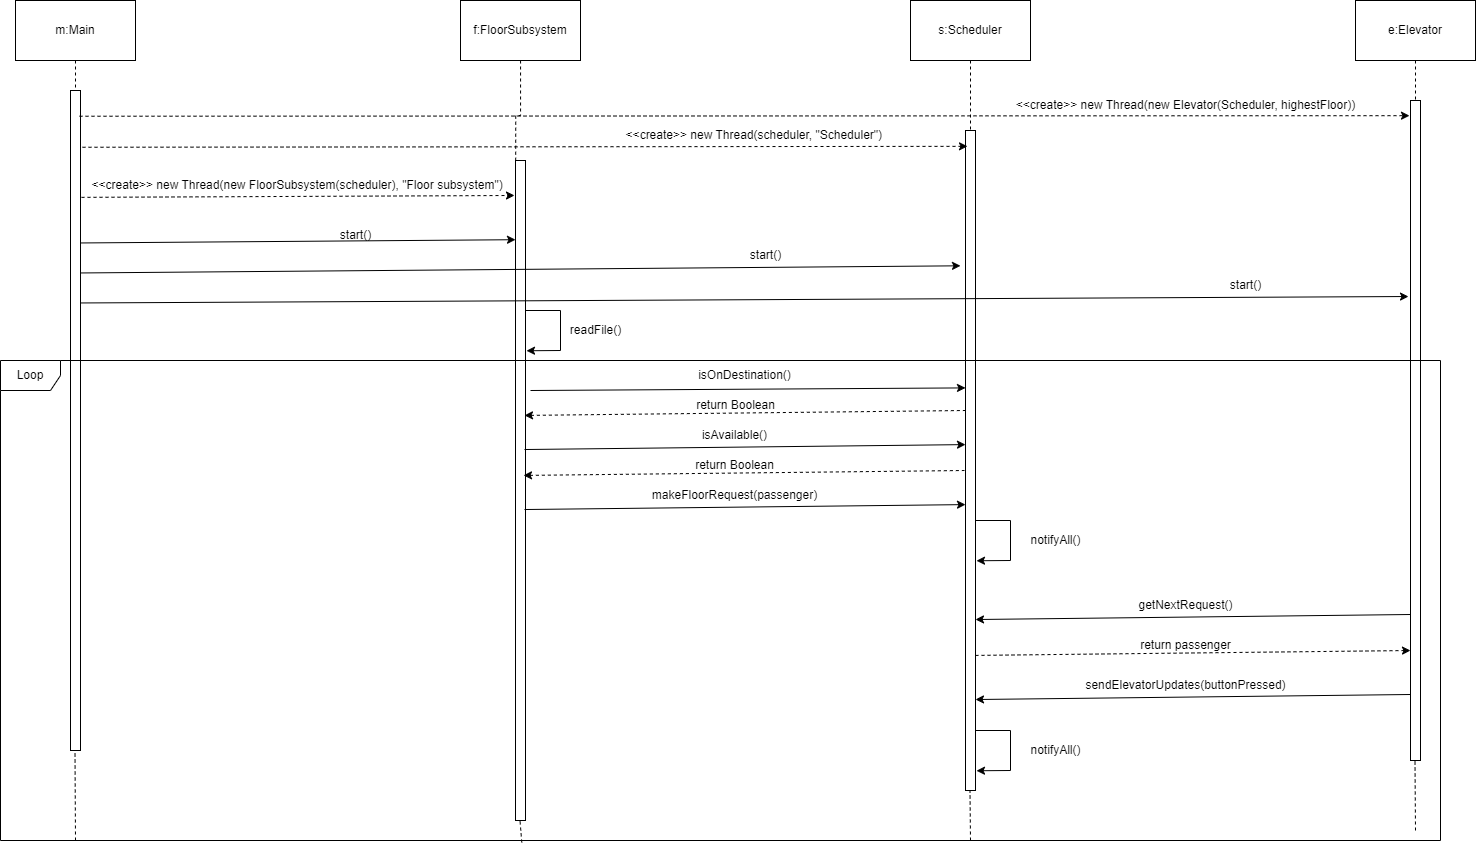

The diagram above was exported from draw.io. Its source (the exported page's mxGraphModel, read from the mxfile embedded in the PNG):
<mxGraphModel dx="2537" dy="927" grid="1" gridSize="10" guides="1" tooltips="1" connect="1" arrows="1" fold="1" page="1" pageScale="1" pageWidth="850" pageHeight="1100" math="0" shadow="0">
  <root>
    <mxCell id="0" />
    <mxCell id="1" parent="0" />
    <mxCell id="MGRX2Oz96zx2_GlqhjTJ-17" style="edgeStyle=orthogonalEdgeStyle;rounded=0;orthogonalLoop=1;jettySize=auto;html=1;exitX=0.5;exitY=1;exitDx=0;exitDy=0;entryX=0.5;entryY=0;entryDx=0;entryDy=0;dashed=1;endArrow=none;endFill=0;" edge="1" parent="1" source="MGRX2Oz96zx2_GlqhjTJ-1" target="MGRX2Oz96zx2_GlqhjTJ-5">
      <mxGeometry relative="1" as="geometry" />
    </mxCell>
    <mxCell id="MGRX2Oz96zx2_GlqhjTJ-1" value="m:Main" style="rounded=0;whiteSpace=wrap;html=1;" vertex="1" parent="1">
      <mxGeometry x="-45" y="100" width="120" height="60" as="geometry" />
    </mxCell>
    <mxCell id="MGRX2Oz96zx2_GlqhjTJ-18" style="edgeStyle=orthogonalEdgeStyle;rounded=0;orthogonalLoop=1;jettySize=auto;html=1;entryX=0.989;entryY=0.067;entryDx=0;entryDy=0;entryPerimeter=0;dashed=1;endArrow=none;endFill=0;" edge="1" parent="1" source="MGRX2Oz96zx2_GlqhjTJ-2" target="MGRX2Oz96zx2_GlqhjTJ-12">
      <mxGeometry relative="1" as="geometry" />
    </mxCell>
    <mxCell id="MGRX2Oz96zx2_GlqhjTJ-2" value="f:FloorSubsystem" style="rounded=0;whiteSpace=wrap;html=1;" vertex="1" parent="1">
      <mxGeometry x="400" y="100" width="120" height="60" as="geometry" />
    </mxCell>
    <mxCell id="MGRX2Oz96zx2_GlqhjTJ-19" style="edgeStyle=orthogonalEdgeStyle;rounded=0;orthogonalLoop=1;jettySize=auto;html=1;entryX=0.5;entryY=0;entryDx=0;entryDy=0;dashed=1;endArrow=none;endFill=0;" edge="1" parent="1" source="MGRX2Oz96zx2_GlqhjTJ-3" target="MGRX2Oz96zx2_GlqhjTJ-8">
      <mxGeometry relative="1" as="geometry" />
    </mxCell>
    <mxCell id="MGRX2Oz96zx2_GlqhjTJ-3" value="s:Scheduler" style="rounded=0;whiteSpace=wrap;html=1;" vertex="1" parent="1">
      <mxGeometry x="850" y="100" width="120" height="60" as="geometry" />
    </mxCell>
    <mxCell id="MGRX2Oz96zx2_GlqhjTJ-20" style="edgeStyle=orthogonalEdgeStyle;rounded=0;orthogonalLoop=1;jettySize=auto;html=1;exitX=0.5;exitY=1;exitDx=0;exitDy=0;entryX=0.5;entryY=0;entryDx=0;entryDy=0;dashed=1;endArrow=none;endFill=0;" edge="1" parent="1" source="MGRX2Oz96zx2_GlqhjTJ-4" target="MGRX2Oz96zx2_GlqhjTJ-7">
      <mxGeometry relative="1" as="geometry" />
    </mxCell>
    <mxCell id="MGRX2Oz96zx2_GlqhjTJ-4" value="e:Elevator" style="rounded=0;whiteSpace=wrap;html=1;" vertex="1" parent="1">
      <mxGeometry x="1295" y="100" width="120" height="60" as="geometry" />
    </mxCell>
    <mxCell id="MGRX2Oz96zx2_GlqhjTJ-5" value="" style="rounded=0;whiteSpace=wrap;html=1;" vertex="1" parent="1">
      <mxGeometry x="10" y="190" width="10" height="660" as="geometry" />
    </mxCell>
    <mxCell id="MGRX2Oz96zx2_GlqhjTJ-6" value="" style="endArrow=classic;html=1;rounded=0;exitX=0.9;exitY=0.039;exitDx=0;exitDy=0;exitPerimeter=0;dashed=1;entryX=-0.1;entryY=0.023;entryDx=0;entryDy=0;entryPerimeter=0;" edge="1" parent="1" source="MGRX2Oz96zx2_GlqhjTJ-5" target="MGRX2Oz96zx2_GlqhjTJ-7">
      <mxGeometry width="50" height="50" relative="1" as="geometry">
        <mxPoint x="320" y="240" as="sourcePoint" />
        <mxPoint x="1080" y="240" as="targetPoint" />
      </mxGeometry>
    </mxCell>
    <mxCell id="MGRX2Oz96zx2_GlqhjTJ-7" value="" style="rounded=0;whiteSpace=wrap;html=1;" vertex="1" parent="1">
      <mxGeometry x="1350" y="200" width="10" height="660" as="geometry" />
    </mxCell>
    <mxCell id="MGRX2Oz96zx2_GlqhjTJ-8" value="" style="rounded=0;whiteSpace=wrap;html=1;" vertex="1" parent="1">
      <mxGeometry x="905" y="230" width="10" height="660" as="geometry" />
    </mxCell>
    <mxCell id="MGRX2Oz96zx2_GlqhjTJ-9" value="" style="rounded=0;whiteSpace=wrap;html=1;" vertex="1" parent="1">
      <mxGeometry x="455" y="260" width="10" height="660" as="geometry" />
    </mxCell>
    <mxCell id="MGRX2Oz96zx2_GlqhjTJ-11" value="" style="endArrow=classic;html=1;rounded=0;exitX=1.2;exitY=0.086;exitDx=0;exitDy=0;exitPerimeter=0;dashed=1;entryX=0.2;entryY=0.024;entryDx=0;entryDy=0;entryPerimeter=0;" edge="1" parent="1" source="MGRX2Oz96zx2_GlqhjTJ-5" target="MGRX2Oz96zx2_GlqhjTJ-8">
      <mxGeometry width="50" height="50" relative="1" as="geometry">
        <mxPoint x="215" y="243.95999999999998" as="sourcePoint" />
        <mxPoint x="900" y="240" as="targetPoint" />
      </mxGeometry>
    </mxCell>
    <mxCell id="MGRX2Oz96zx2_GlqhjTJ-12" value="&amp;lt;&amp;lt;create&amp;gt;&amp;gt;&amp;nbsp;new Thread(new FloorSubsystem(scheduler), &quot;Floor subsystem&quot;) &amp;nbsp;" style="text;html=1;align=center;verticalAlign=middle;resizable=0;points=[];autosize=1;strokeColor=none;fillColor=none;" vertex="1" parent="1">
      <mxGeometry x="20" y="270" width="440" height="30" as="geometry" />
    </mxCell>
    <mxCell id="MGRX2Oz96zx2_GlqhjTJ-13" value="&amp;lt;&amp;lt;create&amp;gt;&amp;gt;&amp;nbsp;new Thread(new Elevator(Scheduler, highestFloor))" style="text;html=1;align=center;verticalAlign=middle;resizable=0;points=[];autosize=1;strokeColor=none;fillColor=none;" vertex="1" parent="1">
      <mxGeometry x="945" y="190" width="360" height="30" as="geometry" />
    </mxCell>
    <mxCell id="MGRX2Oz96zx2_GlqhjTJ-14" value="" style="endArrow=classic;html=1;rounded=0;exitX=1.2;exitY=0.086;exitDx=0;exitDy=0;exitPerimeter=0;dashed=1;entryX=-0.1;entryY=0.053;entryDx=0;entryDy=0;entryPerimeter=0;" edge="1" parent="1" target="MGRX2Oz96zx2_GlqhjTJ-9">
      <mxGeometry width="50" height="50" relative="1" as="geometry">
        <mxPoint x="21" y="296.86" as="sourcePoint" />
        <mxPoint x="440" y="297" as="targetPoint" />
      </mxGeometry>
    </mxCell>
    <mxCell id="MGRX2Oz96zx2_GlqhjTJ-15" value="&amp;lt;&amp;lt;create&amp;gt;&amp;gt;&amp;nbsp;new Thread(scheduler, &quot;Scheduler&quot;)&amp;nbsp;" style="text;html=1;align=center;verticalAlign=middle;resizable=0;points=[];autosize=1;strokeColor=none;fillColor=none;" vertex="1" parent="1">
      <mxGeometry x="555" y="220" width="280" height="30" as="geometry" />
    </mxCell>
    <mxCell id="MGRX2Oz96zx2_GlqhjTJ-21" value="" style="endArrow=classic;html=1;rounded=0;exitX=1;exitY=0.231;exitDx=0;exitDy=0;exitPerimeter=0;entryX=0;entryY=0.12;entryDx=0;entryDy=0;entryPerimeter=0;" edge="1" parent="1" source="MGRX2Oz96zx2_GlqhjTJ-5" target="MGRX2Oz96zx2_GlqhjTJ-9">
      <mxGeometry width="50" height="50" relative="1" as="geometry">
        <mxPoint x="130" y="370" as="sourcePoint" />
        <mxPoint x="180" y="320" as="targetPoint" />
      </mxGeometry>
    </mxCell>
    <mxCell id="MGRX2Oz96zx2_GlqhjTJ-24" value="start()" style="text;html=1;align=center;verticalAlign=middle;resizable=0;points=[];autosize=1;strokeColor=none;fillColor=none;" vertex="1" parent="1">
      <mxGeometry x="270" y="320" width="50" height="30" as="geometry" />
    </mxCell>
    <mxCell id="MGRX2Oz96zx2_GlqhjTJ-28" value="" style="endArrow=classic;html=1;rounded=0;exitX=1;exitY=0.231;exitDx=0;exitDy=0;exitPerimeter=0;entryX=-0.5;entryY=0.205;entryDx=0;entryDy=0;entryPerimeter=0;" edge="1" parent="1" target="MGRX2Oz96zx2_GlqhjTJ-8">
      <mxGeometry width="50" height="50" relative="1" as="geometry">
        <mxPoint x="20" y="372.46000000000004" as="sourcePoint" />
        <mxPoint x="455" y="369.20000000000005" as="targetPoint" />
      </mxGeometry>
    </mxCell>
    <mxCell id="MGRX2Oz96zx2_GlqhjTJ-29" value="start()" style="text;html=1;align=center;verticalAlign=middle;resizable=0;points=[];autosize=1;strokeColor=none;fillColor=none;" vertex="1" parent="1">
      <mxGeometry x="680" y="340" width="50" height="30" as="geometry" />
    </mxCell>
    <mxCell id="MGRX2Oz96zx2_GlqhjTJ-30" value="" style="endArrow=classic;html=1;rounded=0;exitX=1;exitY=0.231;exitDx=0;exitDy=0;exitPerimeter=0;entryX=-0.2;entryY=0.297;entryDx=0;entryDy=0;entryPerimeter=0;" edge="1" parent="1" target="MGRX2Oz96zx2_GlqhjTJ-7">
      <mxGeometry width="50" height="50" relative="1" as="geometry">
        <mxPoint x="20" y="402.46000000000004" as="sourcePoint" />
        <mxPoint x="455" y="399.20000000000005" as="targetPoint" />
      </mxGeometry>
    </mxCell>
    <mxCell id="MGRX2Oz96zx2_GlqhjTJ-31" value="start()" style="text;html=1;align=center;verticalAlign=middle;resizable=0;points=[];autosize=1;strokeColor=none;fillColor=none;" vertex="1" parent="1">
      <mxGeometry x="1160" y="370" width="50" height="30" as="geometry" />
    </mxCell>
    <mxCell id="MGRX2Oz96zx2_GlqhjTJ-32" value="" style="endArrow=classic;html=1;rounded=0;exitX=1;exitY=0.25;exitDx=0;exitDy=0;entryX=1.1;entryY=0.311;entryDx=0;entryDy=0;entryPerimeter=0;" edge="1" parent="1">
      <mxGeometry width="50" height="50" relative="1" as="geometry">
        <mxPoint x="465" y="410.00000000000045" as="sourcePoint" />
        <mxPoint x="466" y="450.26" as="targetPoint" />
        <Array as="points">
          <mxPoint x="500" y="410" />
          <mxPoint x="500" y="450" />
        </Array>
      </mxGeometry>
    </mxCell>
    <mxCell id="MGRX2Oz96zx2_GlqhjTJ-33" value="readFile()" style="text;html=1;align=center;verticalAlign=middle;resizable=0;points=[];autosize=1;strokeColor=none;fillColor=none;" vertex="1" parent="1">
      <mxGeometry x="500" y="415" width="70" height="30" as="geometry" />
    </mxCell>
    <mxCell id="MGRX2Oz96zx2_GlqhjTJ-34" value="" style="endArrow=classic;html=1;rounded=0;entryX=0;entryY=0.39;entryDx=0;entryDy=0;entryPerimeter=0;" edge="1" parent="1" target="MGRX2Oz96zx2_GlqhjTJ-8">
      <mxGeometry width="50" height="50" relative="1" as="geometry">
        <mxPoint x="470" y="490" as="sourcePoint" />
        <mxPoint x="590" y="480" as="targetPoint" />
      </mxGeometry>
    </mxCell>
    <mxCell id="MGRX2Oz96zx2_GlqhjTJ-35" value="isOnDestination()" style="text;html=1;align=center;verticalAlign=middle;resizable=0;points=[];autosize=1;strokeColor=none;fillColor=none;" vertex="1" parent="1">
      <mxGeometry x="624" y="460" width="120" height="30" as="geometry" />
    </mxCell>
    <mxCell id="MGRX2Oz96zx2_GlqhjTJ-36" value="" style="endArrow=none;html=1;rounded=0;exitX=1;exitY=0.347;exitDx=0;exitDy=0;exitPerimeter=0;entryX=0.1;entryY=0.385;entryDx=0;entryDy=0;entryPerimeter=0;startArrow=classic;startFill=1;endFill=0;dashed=1;" edge="1" parent="1">
      <mxGeometry width="50" height="50" relative="1" as="geometry">
        <mxPoint x="464" y="514.92" as="sourcePoint" />
        <mxPoint x="905" y="509.9999999999999" as="targetPoint" />
      </mxGeometry>
    </mxCell>
    <mxCell id="MGRX2Oz96zx2_GlqhjTJ-37" value="return Boolean" style="text;html=1;align=center;verticalAlign=middle;resizable=0;points=[];autosize=1;strokeColor=none;fillColor=none;" vertex="1" parent="1">
      <mxGeometry x="625" y="490" width="100" height="30" as="geometry" />
    </mxCell>
    <mxCell id="MGRX2Oz96zx2_GlqhjTJ-38" value="" style="endArrow=classic;html=1;rounded=0;exitX=1;exitY=0.347;exitDx=0;exitDy=0;exitPerimeter=0;entryX=0.1;entryY=0.385;entryDx=0;entryDy=0;entryPerimeter=0;" edge="1" parent="1">
      <mxGeometry width="50" height="50" relative="1" as="geometry">
        <mxPoint x="464" y="549.02" as="sourcePoint" />
        <mxPoint x="905" y="544.0999999999999" as="targetPoint" />
      </mxGeometry>
    </mxCell>
    <mxCell id="MGRX2Oz96zx2_GlqhjTJ-39" value="isAvailable()" style="text;html=1;align=center;verticalAlign=middle;resizable=0;points=[];autosize=1;strokeColor=none;fillColor=none;" vertex="1" parent="1">
      <mxGeometry x="629" y="520" width="90" height="30" as="geometry" />
    </mxCell>
    <mxCell id="MGRX2Oz96zx2_GlqhjTJ-40" value="" style="endArrow=none;html=1;rounded=0;exitX=1;exitY=0.347;exitDx=0;exitDy=0;exitPerimeter=0;entryX=0.1;entryY=0.385;entryDx=0;entryDy=0;entryPerimeter=0;startArrow=classic;startFill=1;endFill=0;dashed=1;" edge="1" parent="1">
      <mxGeometry width="50" height="50" relative="1" as="geometry">
        <mxPoint x="463" y="574.9200000000001" as="sourcePoint" />
        <mxPoint x="904" y="570" as="targetPoint" />
      </mxGeometry>
    </mxCell>
    <mxCell id="MGRX2Oz96zx2_GlqhjTJ-41" value="return Boolean" style="text;html=1;align=center;verticalAlign=middle;resizable=0;points=[];autosize=1;strokeColor=none;fillColor=none;" vertex="1" parent="1">
      <mxGeometry x="624" y="550" width="100" height="30" as="geometry" />
    </mxCell>
    <mxCell id="MGRX2Oz96zx2_GlqhjTJ-42" value="" style="endArrow=classic;html=1;rounded=0;exitX=1;exitY=0.347;exitDx=0;exitDy=0;exitPerimeter=0;entryX=0.1;entryY=0.385;entryDx=0;entryDy=0;entryPerimeter=0;" edge="1" parent="1">
      <mxGeometry width="50" height="50" relative="1" as="geometry">
        <mxPoint x="464" y="609.02" as="sourcePoint" />
        <mxPoint x="905" y="604.0999999999999" as="targetPoint" />
      </mxGeometry>
    </mxCell>
    <mxCell id="MGRX2Oz96zx2_GlqhjTJ-43" value="makeFloorRequest(passenger)" style="text;html=1;align=center;verticalAlign=middle;resizable=0;points=[];autosize=1;strokeColor=none;fillColor=none;" vertex="1" parent="1">
      <mxGeometry x="579" y="580" width="190" height="30" as="geometry" />
    </mxCell>
    <mxCell id="MGRX2Oz96zx2_GlqhjTJ-44" value="" style="endArrow=classic;html=1;rounded=0;exitX=1;exitY=0.25;exitDx=0;exitDy=0;entryX=1.1;entryY=0.311;entryDx=0;entryDy=0;entryPerimeter=0;" edge="1" parent="1">
      <mxGeometry width="50" height="50" relative="1" as="geometry">
        <mxPoint x="915" y="620.0000000000005" as="sourcePoint" />
        <mxPoint x="916" y="660.26" as="targetPoint" />
        <Array as="points">
          <mxPoint x="950" y="620" />
          <mxPoint x="950" y="660" />
        </Array>
      </mxGeometry>
    </mxCell>
    <mxCell id="MGRX2Oz96zx2_GlqhjTJ-45" value="notifyAll()" style="text;html=1;align=center;verticalAlign=middle;resizable=0;points=[];autosize=1;strokeColor=none;fillColor=none;" vertex="1" parent="1">
      <mxGeometry x="960" y="625" width="70" height="30" as="geometry" />
    </mxCell>
    <mxCell id="MGRX2Oz96zx2_GlqhjTJ-46" value="" style="endArrow=none;html=1;rounded=0;exitX=1;exitY=0.347;exitDx=0;exitDy=0;exitPerimeter=0;startArrow=classic;startFill=1;endFill=0;" edge="1" parent="1">
      <mxGeometry width="50" height="50" relative="1" as="geometry">
        <mxPoint x="915" y="719.02" as="sourcePoint" />
        <mxPoint x="1350" y="714" as="targetPoint" />
      </mxGeometry>
    </mxCell>
    <mxCell id="MGRX2Oz96zx2_GlqhjTJ-47" value="getNextRequest()" style="text;html=1;align=center;verticalAlign=middle;resizable=0;points=[];autosize=1;strokeColor=none;fillColor=none;" vertex="1" parent="1">
      <mxGeometry x="1065" y="690" width="120" height="30" as="geometry" />
    </mxCell>
    <mxCell id="MGRX2Oz96zx2_GlqhjTJ-48" value="" style="endArrow=none;html=1;rounded=0;exitX=1;exitY=0.347;exitDx=0;exitDy=0;exitPerimeter=0;startArrow=classic;startFill=1;endFill=0;" edge="1" parent="1">
      <mxGeometry width="50" height="50" relative="1" as="geometry">
        <mxPoint x="915" y="799.02" as="sourcePoint" />
        <mxPoint x="1350" y="794" as="targetPoint" />
      </mxGeometry>
    </mxCell>
    <mxCell id="MGRX2Oz96zx2_GlqhjTJ-49" value="sendElevatorUpdates(buttonPressed)" style="text;html=1;align=center;verticalAlign=middle;resizable=0;points=[];autosize=1;strokeColor=none;fillColor=none;" vertex="1" parent="1">
      <mxGeometry x="1015" y="770" width="220" height="30" as="geometry" />
    </mxCell>
    <mxCell id="MGRX2Oz96zx2_GlqhjTJ-51" value="return passenger" style="text;html=1;align=center;verticalAlign=middle;resizable=0;points=[];autosize=1;strokeColor=none;fillColor=none;" vertex="1" parent="1">
      <mxGeometry x="1070" y="730" width="110" height="30" as="geometry" />
    </mxCell>
    <mxCell id="MGRX2Oz96zx2_GlqhjTJ-52" value="" style="endArrow=classic;html=1;rounded=0;exitX=1;exitY=0.347;exitDx=0;exitDy=0;exitPerimeter=0;dashed=1;" edge="1" parent="1">
      <mxGeometry width="50" height="50" relative="1" as="geometry">
        <mxPoint x="915" y="754.92" as="sourcePoint" />
        <mxPoint x="1350" y="750" as="targetPoint" />
      </mxGeometry>
    </mxCell>
    <mxCell id="MGRX2Oz96zx2_GlqhjTJ-53" value="Loop" style="shape=umlFrame;whiteSpace=wrap;html=1;" vertex="1" parent="1">
      <mxGeometry x="-60" y="460" width="1440" height="480" as="geometry" />
    </mxCell>
    <mxCell id="MGRX2Oz96zx2_GlqhjTJ-55" value="" style="endArrow=none;dashed=1;html=1;rounded=0;" edge="1" parent="1">
      <mxGeometry width="50" height="50" relative="1" as="geometry">
        <mxPoint x="15" y="940" as="sourcePoint" />
        <mxPoint x="14.5" y="850" as="targetPoint" />
      </mxGeometry>
    </mxCell>
    <mxCell id="MGRX2Oz96zx2_GlqhjTJ-56" value="" style="endArrow=none;dashed=1;html=1;rounded=0;exitX=0.362;exitY=1.004;exitDx=0;exitDy=0;exitPerimeter=0;" edge="1" parent="1" source="MGRX2Oz96zx2_GlqhjTJ-53">
      <mxGeometry width="50" height="50" relative="1" as="geometry">
        <mxPoint x="460" y="1010" as="sourcePoint" />
        <mxPoint x="459.5" y="920" as="targetPoint" />
      </mxGeometry>
    </mxCell>
    <mxCell id="MGRX2Oz96zx2_GlqhjTJ-57" value="" style="endArrow=none;dashed=1;html=1;rounded=0;" edge="1" parent="1">
      <mxGeometry width="50" height="50" relative="1" as="geometry">
        <mxPoint x="910" y="940" as="sourcePoint" />
        <mxPoint x="909.5" y="890" as="targetPoint" />
      </mxGeometry>
    </mxCell>
    <mxCell id="MGRX2Oz96zx2_GlqhjTJ-58" value="" style="endArrow=none;dashed=1;html=1;rounded=0;" edge="1" parent="1">
      <mxGeometry width="50" height="50" relative="1" as="geometry">
        <mxPoint x="1355" y="930" as="sourcePoint" />
        <mxPoint x="1354.5" y="860" as="targetPoint" />
      </mxGeometry>
    </mxCell>
    <mxCell id="MGRX2Oz96zx2_GlqhjTJ-59" value="" style="endArrow=classic;html=1;rounded=0;exitX=1;exitY=0.25;exitDx=0;exitDy=0;entryX=1.1;entryY=0.311;entryDx=0;entryDy=0;entryPerimeter=0;" edge="1" parent="1">
      <mxGeometry width="50" height="50" relative="1" as="geometry">
        <mxPoint x="915" y="830.0000000000005" as="sourcePoint" />
        <mxPoint x="916" y="870.26" as="targetPoint" />
        <Array as="points">
          <mxPoint x="950" y="830" />
          <mxPoint x="950" y="870" />
        </Array>
      </mxGeometry>
    </mxCell>
    <mxCell id="MGRX2Oz96zx2_GlqhjTJ-60" value="notifyAll()" style="text;html=1;align=center;verticalAlign=middle;resizable=0;points=[];autosize=1;strokeColor=none;fillColor=none;" vertex="1" parent="1">
      <mxGeometry x="960" y="835" width="70" height="30" as="geometry" />
    </mxCell>
  </root>
</mxGraphModel>